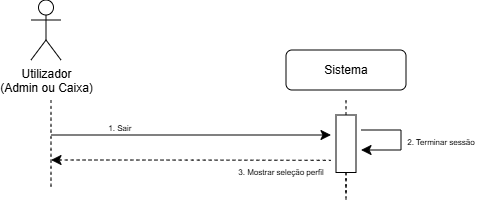

The diagram above was exported from draw.io. Its source (the exported page's mxGraphModel, read from the mxfile embedded in the PNG):
<mxGraphModel dx="488" dy="415" grid="1" gridSize="10" guides="1" tooltips="1" connect="1" arrows="1" fold="1" page="1" pageScale="1" pageWidth="850" pageHeight="1100" math="0" shadow="0">
  <root>
    <mxCell id="0" />
    <mxCell id="1" parent="0" />
    <mxCell id="dupzYkKquYSHnxmJmB-P-13" edge="1" parent="1" style="edgeStyle=none;curved=1;rounded=0;orthogonalLoop=1;jettySize=auto;html=1;fontSize=12;startSize=8;endSize=8;">
      <mxGeometry relative="1" as="geometry">
        <mxPoint x="180" y="195" as="sourcePoint" />
        <mxPoint x="460" y="195" as="targetPoint" />
      </mxGeometry>
    </mxCell>
    <mxCell id="dupzYkKquYSHnxmJmB-P-14" parent="1" style="text;html=1;whiteSpace=wrap;strokeColor=none;fillColor=none;align=center;verticalAlign=middle;rounded=0;fontSize=16;" value="&lt;span style=&quot;font-size: 8px;&quot;&gt;1. Sair&amp;nbsp;&lt;/span&gt;" vertex="1">
      <mxGeometry height="30" width="160" x="170" y="170" as="geometry" />
    </mxCell>
    <mxCell id="dupzYkKquYSHnxmJmB-P-15" edge="1" parent="1" style="edgeStyle=none;curved=1;rounded=0;orthogonalLoop=1;jettySize=auto;html=1;fontSize=12;startSize=8;endSize=8;startArrow=classic;startFill=1;endArrow=none;endFill=0;dashed=1;">
      <mxGeometry relative="1" as="geometry">
        <Array as="points">
          <mxPoint x="320" y="220" />
        </Array>
        <mxPoint x="180" y="220" as="sourcePoint" />
        <mxPoint x="460" y="220.33000000000004" as="targetPoint" />
      </mxGeometry>
    </mxCell>
    <mxCell id="dupzYkKquYSHnxmJmB-P-22" edge="1" parent="1" source="dupzYkKquYSHnxmJmB-P-21" style="edgeStyle=none;curved=1;rounded=0;orthogonalLoop=1;jettySize=auto;html=1;entryX=0.5;entryY=1;entryDx=0;entryDy=0;fontSize=12;startSize=8;endSize=8;endArrow=none;endFill=0;dashed=1;">
      <mxGeometry relative="1" as="geometry">
        <mxPoint x="475" y="160" as="targetPoint" />
      </mxGeometry>
    </mxCell>
    <mxCell id="dupzYkKquYSHnxmJmB-P-33" edge="1" parent="1" source="dupzYkKquYSHnxmJmB-P-21" style="edgeStyle=none;curved=1;rounded=0;orthogonalLoop=1;jettySize=auto;html=1;exitX=1;exitY=0.5;exitDx=0;exitDy=0;entryX=0;entryY=0.5;entryDx=0;entryDy=0;fontSize=12;startSize=8;endSize=8;dashed=1;endArrow=none;endFill=0;">
      <mxGeometry relative="1" as="geometry">
        <mxPoint x="475" y="255" as="targetPoint" />
      </mxGeometry>
    </mxCell>
    <mxCell id="dupzYkKquYSHnxmJmB-P-21" parent="1" style="rounded=0;whiteSpace=wrap;html=1;rotation=90;" value="" vertex="1">
      <mxGeometry height="20" width="57.5" x="446.25" y="193.75" as="geometry" />
    </mxCell>
    <mxCell id="dupzYkKquYSHnxmJmB-P-23" edge="1" parent="1" style="edgeStyle=none;orthogonalLoop=1;jettySize=auto;html=1;rounded=0;fontSize=12;startSize=8;endSize=8;curved=1;endArrow=none;endFill=0;dashed=1;" value="">
      <mxGeometry relative="1" width="140" as="geometry">
        <Array as="points" />
        <mxPoint x="180" y="160" as="sourcePoint" />
        <mxPoint x="180" y="250" as="targetPoint" />
      </mxGeometry>
    </mxCell>
    <mxCell id="Ey4ZoZCtD9a0uIFWcwvA-1" parent="1" style="shape=umlActor;verticalLabelPosition=bottom;verticalAlign=top;html=1;outlineConnect=0;" value="Utilizador&lt;div&gt;(Admin ou Caixa)&lt;/div&gt;" vertex="1">
      <mxGeometry height="60" width="30" x="160" y="60" as="geometry" />
    </mxCell>
    <mxCell id="Ey4ZoZCtD9a0uIFWcwvA-2" parent="1" style="rounded=1;whiteSpace=wrap;html=1;" value="Sistema" vertex="1">
      <mxGeometry height="40" width="120" x="415" y="110" as="geometry" />
    </mxCell>
    <mxCell id="cTFjGEk_i5BCWLA3OZg6-15" parent="1" style="text;html=1;whiteSpace=wrap;strokeColor=none;fillColor=none;align=center;verticalAlign=middle;rounded=0;fontSize=16;" value="&lt;font style=&quot;font-size: 8px;&quot;&gt;2. Terminar sessão&lt;/font&gt;" vertex="1">
      <mxGeometry height="30" width="100" x="520" y="183.75" as="geometry" />
    </mxCell>
    <mxCell id="cTFjGEk_i5BCWLA3OZg6-17" edge="1" parent="1" source="dupzYkKquYSHnxmJmB-P-21" style="edgeStyle=none;orthogonalLoop=1;jettySize=auto;html=1;rounded=0;fontSize=12;startSize=8;endSize=8;curved=1;endArrow=none;endFill=0;dashed=1;exitX=1;exitY=0.5;exitDx=0;exitDy=0;" value="">
      <mxGeometry relative="1" width="140" as="geometry">
        <Array as="points" />
        <mxPoint x="474.67" y="280" as="sourcePoint" />
        <mxPoint x="475" y="260" as="targetPoint" />
      </mxGeometry>
    </mxCell>
    <mxCell id="cTFjGEk_i5BCWLA3OZg6-63" edge="1" parent="1" style="edgeStyle=segmentEdgeStyle;endArrow=classic;html=1;curved=0;rounded=0;endSize=8;startSize=8;sourcePerimeterSpacing=0;targetPerimeterSpacing=0;fontSize=12;" value="">
      <mxGeometry relative="1" width="140" as="geometry">
        <Array as="points">
          <mxPoint x="530" y="190" />
          <mxPoint x="530" y="210" />
          <mxPoint x="510" y="210" />
        </Array>
        <mxPoint x="490" y="190" as="sourcePoint" />
        <mxPoint x="490" y="210" as="targetPoint" />
      </mxGeometry>
    </mxCell>
    <mxCell id="cTFjGEk_i5BCWLA3OZg6-64" parent="1" style="text;html=1;whiteSpace=wrap;strokeColor=none;fillColor=none;align=center;verticalAlign=middle;rounded=0;fontSize=16;" value="&lt;font style=&quot;font-size: 8px;&quot;&gt;3. Mostrar seleção perfil&lt;/font&gt;" vertex="1">
      <mxGeometry height="30" width="100" x="360" y="213.75" as="geometry" />
    </mxCell>
  </root>
</mxGraphModel>